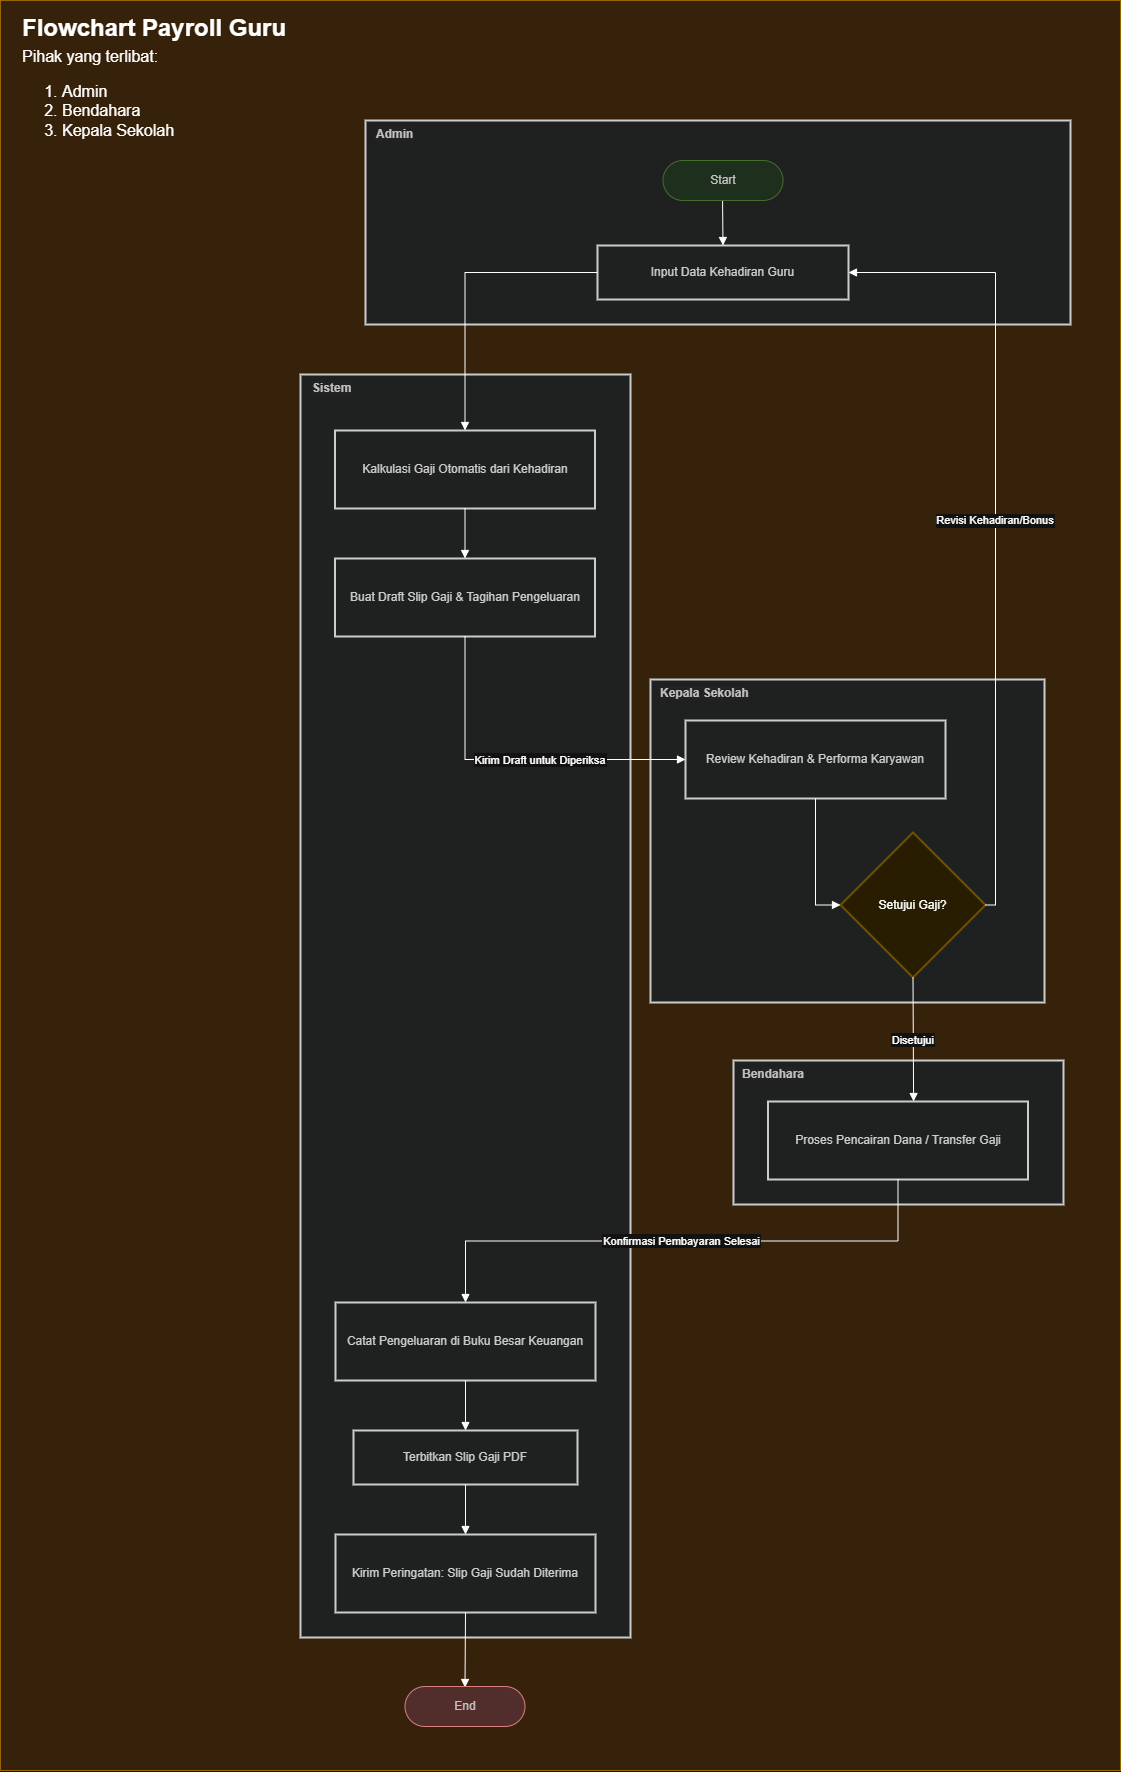

The diagram above was exported from draw.io. Its source (the exported page's mxGraphModel, read from the mxfile embedded in the PNG):
<mxGraphModel dx="4090" dy="2954" grid="1" gridSize="10" guides="1" tooltips="1" connect="1" arrows="1" fold="1" page="1" pageScale="1" pageWidth="827" pageHeight="1169" math="0" shadow="0">
  <root>
    <mxCell id="0" />
    <mxCell id="1" parent="0" />
    <mxCell id="7r73wDTN_t17IRTRebY4-1" parent="1" style="rounded=0;whiteSpace=wrap;html=1;fillColor=#ffe6cc;strokeColor=#d79b00;" value="" vertex="1">
      <mxGeometry height="1770" width="1120" x="-280" y="-100" as="geometry" />
    </mxCell>
    <mxCell id="6ZTh10vmDJfY5vFuKRLs-1" parent="1" style="whiteSpace=wrap;strokeWidth=2;fillColor=light-dark(#eeeeee,#1f2020);strokeColor=light-dark(#999999,#cccccc);fontColor=light-dark(#333333,#cccccc);" value="" vertex="1">
      <mxGeometry height="144" width="330" x="453" y="960" as="geometry" />
    </mxCell>
    <mxCell id="6ZTh10vmDJfY5vFuKRLs-2" parent="1" style="whiteSpace=wrap;strokeWidth=2;fillColor=light-dark(#eeeeee,#1f2020);strokeColor=light-dark(#999999,#cccccc);fontColor=light-dark(#333333,#cccccc);" value="" vertex="1">
      <mxGeometry height="323" width="394" x="370" y="579" as="geometry" />
    </mxCell>
    <mxCell id="6ZTh10vmDJfY5vFuKRLs-3" parent="1" style="whiteSpace=wrap;strokeWidth=2;fillColor=light-dark(#eeeeee,#1f2020);strokeColor=light-dark(#999999,#cccccc);fontColor=light-dark(#333333,#cccccc);" value="" vertex="1">
      <mxGeometry height="1263" width="330" x="20" y="274" as="geometry" />
    </mxCell>
    <mxCell id="6ZTh10vmDJfY5vFuKRLs-4" parent="1" style="whiteSpace=wrap;strokeWidth=2;fillColor=light-dark(#eeeeee,#1f2020);strokeColor=light-dark(#999999,#cccccc);fontColor=light-dark(#333333,#cccccc);" value="" vertex="1">
      <mxGeometry height="204" width="705" x="85" y="20" as="geometry" />
    </mxCell>
    <mxCell id="6ZTh10vmDJfY5vFuKRLs-6" parent="1" style="whiteSpace=wrap;strokeWidth=2;fillColor=light-dark(#eeeeee,#1f2020);strokeColor=light-dark(#999999,#cccccc);fontColor=light-dark(#333333,#cccccc);" value="Input Data Kehadiran Guru" vertex="1">
      <mxGeometry height="54" width="251" x="317" y="145" as="geometry" />
    </mxCell>
    <mxCell id="6ZTh10vmDJfY5vFuKRLs-7" parent="1" style="whiteSpace=wrap;strokeWidth=2;fillColor=light-dark(#eeeeee,#1f2020);strokeColor=light-dark(#999999,#cccccc);fontColor=light-dark(#333333,#cccccc);" value="Kalkulasi Gaji Otomatis dari Kehadiran" vertex="1">
      <mxGeometry height="78" width="260" x="54.5" y="330" as="geometry" />
    </mxCell>
    <mxCell id="6ZTh10vmDJfY5vFuKRLs-8" parent="1" style="whiteSpace=wrap;strokeWidth=2;fillColor=light-dark(#eeeeee,#1f2020);strokeColor=light-dark(#999999,#cccccc);fontColor=light-dark(#333333,#cccccc);" value="Buat Draft Slip Gaji &amp; Tagihan Pengeluaran" vertex="1">
      <mxGeometry height="78" width="260" x="54.5" y="458" as="geometry" />
    </mxCell>
    <mxCell id="6ZTh10vmDJfY5vFuKRLs-9" parent="1" style="whiteSpace=wrap;strokeWidth=2;fillColor=light-dark(#eeeeee,#1f2020);strokeColor=light-dark(#999999,#cccccc);fontColor=light-dark(#333333,#cccccc);" value="Catat Pengeluaran di Buku Besar Keuangan" vertex="1">
      <mxGeometry height="78" width="260" x="55" y="1202" as="geometry" />
    </mxCell>
    <mxCell id="6ZTh10vmDJfY5vFuKRLs-10" parent="1" style="whiteSpace=wrap;strokeWidth=2;fillColor=light-dark(#eeeeee,#1f2020);strokeColor=light-dark(#999999,#cccccc);fontColor=light-dark(#333333,#cccccc);" value="Terbitkan Slip Gaji PDF" vertex="1">
      <mxGeometry height="54" width="224" x="73" y="1330" as="geometry" />
    </mxCell>
    <mxCell id="6ZTh10vmDJfY5vFuKRLs-11" parent="1" style="whiteSpace=wrap;strokeWidth=2;fillColor=light-dark(#eeeeee,#1f2020);strokeColor=light-dark(#999999,#cccccc);fontColor=light-dark(#333333,#cccccc);" value="Kirim Peringatan: Slip Gaji Sudah Diterima" vertex="1">
      <mxGeometry height="78" width="260" x="55" y="1434" as="geometry" />
    </mxCell>
    <mxCell id="6ZTh10vmDJfY5vFuKRLs-12" parent="1" style="whiteSpace=wrap;strokeWidth=2;fillColor=light-dark(#eeeeee,#1f2020);strokeColor=light-dark(#999999,#cccccc);fontColor=light-dark(#333333,#cccccc);" value="Review Kehadiran &amp; Performa Karyawan" vertex="1">
      <mxGeometry height="78" width="260" x="405" y="620" as="geometry" />
    </mxCell>
    <mxCell id="6ZTh10vmDJfY5vFuKRLs-13" parent="1" style="rhombus;strokeWidth=2;whiteSpace=wrap;fillColor=#fff2cc;strokeColor=#d6b656;" value="Setujui Gaji?" vertex="1">
      <mxGeometry height="145" width="145" x="560" y="732" as="geometry" />
    </mxCell>
    <mxCell id="6ZTh10vmDJfY5vFuKRLs-14" parent="1" style="whiteSpace=wrap;strokeWidth=2;fillColor=light-dark(#eeeeee,#1f2020);strokeColor=light-dark(#999999,#cccccc);fontColor=light-dark(#333333,#cccccc);" value="Proses Pencairan Dana / Transfer Gaji" vertex="1">
      <mxGeometry height="78" width="260" x="487.5" y="1001" as="geometry" />
    </mxCell>
    <mxCell id="6ZTh10vmDJfY5vFuKRLs-16" edge="1" parent="1" style="curved=1;startArrow=none;endArrow=block;exitX=0.51;exitY=1;entryX=0.5;entryY=0;rounded=0;" target="6ZTh10vmDJfY5vFuKRLs-6" value="">
      <mxGeometry relative="1" as="geometry">
        <Array as="points" />
        <mxPoint x="442" y="95" as="sourcePoint" />
      </mxGeometry>
    </mxCell>
    <mxCell id="6ZTh10vmDJfY5vFuKRLs-17" edge="1" parent="1" source="6ZTh10vmDJfY5vFuKRLs-6" style="startArrow=none;endArrow=block;exitX=0;exitY=0.5;entryX=0.5;entryY=0;rounded=0;edgeStyle=orthogonalEdgeStyle;exitDx=0;exitDy=0;" target="6ZTh10vmDJfY5vFuKRLs-7" value="">
      <mxGeometry relative="1" as="geometry" />
    </mxCell>
    <mxCell id="6ZTh10vmDJfY5vFuKRLs-18" edge="1" parent="1" source="6ZTh10vmDJfY5vFuKRLs-7" style="curved=1;startArrow=none;endArrow=block;exitX=0.5;exitY=1;entryX=0.5;entryY=0;rounded=0;" target="6ZTh10vmDJfY5vFuKRLs-8" value="">
      <mxGeometry relative="1" as="geometry">
        <Array as="points" />
      </mxGeometry>
    </mxCell>
    <mxCell id="6ZTh10vmDJfY5vFuKRLs-19" edge="1" parent="1" source="6ZTh10vmDJfY5vFuKRLs-8" style="startArrow=none;endArrow=block;exitX=0.5;exitY=1;entryX=0;entryY=0.5;rounded=0;edgeStyle=orthogonalEdgeStyle;entryDx=0;entryDy=0;" target="6ZTh10vmDJfY5vFuKRLs-12" value="Kirim Draft untuk Diperiksa">
      <mxGeometry relative="1" x="0.1557" as="geometry">
        <mxPoint x="1" as="offset" />
      </mxGeometry>
    </mxCell>
    <mxCell id="6ZTh10vmDJfY5vFuKRLs-20" edge="1" parent="1" source="6ZTh10vmDJfY5vFuKRLs-12" style="startArrow=none;endArrow=block;exitX=0.5;exitY=1;entryX=0;entryY=0.5;rounded=0;edgeStyle=orthogonalEdgeStyle;entryDx=0;entryDy=0;" target="6ZTh10vmDJfY5vFuKRLs-13" value="">
      <mxGeometry relative="1" as="geometry" />
    </mxCell>
    <mxCell id="6ZTh10vmDJfY5vFuKRLs-21" edge="1" parent="1" source="6ZTh10vmDJfY5vFuKRLs-13" style="startArrow=none;endArrow=block;exitX=1;exitY=0.5;entryX=1;entryY=0.5;rounded=0;edgeStyle=orthogonalEdgeStyle;entryDx=0;entryDy=0;exitDx=0;exitDy=0;" target="6ZTh10vmDJfY5vFuKRLs-6" value="Revisi Kehadiran/Bonus">
      <mxGeometry relative="1" as="geometry" />
    </mxCell>
    <mxCell id="6ZTh10vmDJfY5vFuKRLs-22" edge="1" parent="1" source="6ZTh10vmDJfY5vFuKRLs-13" style="curved=1;startArrow=none;endArrow=block;exitX=0.5;exitY=1;entryX=0.56;entryY=0;rounded=0;entryDx=0;entryDy=0;entryPerimeter=0;" target="6ZTh10vmDJfY5vFuKRLs-14" value="Disetujui">
      <mxGeometry relative="1" as="geometry">
        <Array as="points" />
      </mxGeometry>
    </mxCell>
    <mxCell id="6ZTh10vmDJfY5vFuKRLs-23" edge="1" parent="1" source="6ZTh10vmDJfY5vFuKRLs-14" style="startArrow=none;endArrow=block;exitX=0.5;exitY=1;entryX=0.5;entryY=0;rounded=0;edgeStyle=orthogonalEdgeStyle;" target="6ZTh10vmDJfY5vFuKRLs-9" value="Konfirmasi Pembayaran Selesai">
      <mxGeometry relative="1" as="geometry" />
    </mxCell>
    <mxCell id="6ZTh10vmDJfY5vFuKRLs-24" edge="1" parent="1" source="6ZTh10vmDJfY5vFuKRLs-9" style="curved=1;startArrow=none;endArrow=block;exitX=0.5;exitY=1;entryX=0.5;entryY=0;rounded=0;" target="6ZTh10vmDJfY5vFuKRLs-10" value="">
      <mxGeometry relative="1" as="geometry">
        <Array as="points" />
      </mxGeometry>
    </mxCell>
    <mxCell id="6ZTh10vmDJfY5vFuKRLs-25" edge="1" parent="1" source="6ZTh10vmDJfY5vFuKRLs-10" style="curved=1;startArrow=none;endArrow=block;exitX=0.5;exitY=1;entryX=0.5;entryY=0;rounded=0;" target="6ZTh10vmDJfY5vFuKRLs-11" value="">
      <mxGeometry relative="1" as="geometry">
        <Array as="points" />
      </mxGeometry>
    </mxCell>
    <mxCell id="6ZTh10vmDJfY5vFuKRLs-26" edge="1" parent="1" source="6ZTh10vmDJfY5vFuKRLs-11" style="curved=1;startArrow=none;endArrow=block;exitX=0.5;exitY=1;entryX=0.51;entryY=0;rounded=0;" value="">
      <mxGeometry relative="1" as="geometry">
        <Array as="points" />
        <mxPoint x="184.5" y="1587" as="targetPoint" />
      </mxGeometry>
    </mxCell>
    <mxCell id="6ZTh10vmDJfY5vFuKRLs-27" parent="1" style="text;whiteSpace=wrap;html=1;fontStyle=1" value="&lt;span style=&quot;color: rgb(51, 51, 51); font-family: Helvetica; font-size: 12px; font-style: normal; font-variant-ligatures: normal; font-variant-caps: normal; letter-spacing: normal; orphans: 2; text-align: center; text-indent: 0px; text-transform: none; widows: 2; word-spacing: 0px; -webkit-text-stroke-width: 0px; white-space: normal; background-color: rgb(236, 236, 236); text-decoration-thickness: initial; text-decoration-style: initial; text-decoration-color: initial; float: none; display: inline !important;&quot;&gt;Admin&lt;/span&gt;" vertex="1">
      <mxGeometry height="40" width="70" x="94" y="20" as="geometry" />
    </mxCell>
    <mxCell id="6ZTh10vmDJfY5vFuKRLs-28" parent="1" style="rounded=1;whiteSpace=wrap;html=1;arcSize=50;fillColor=#d5e8d4;strokeColor=#82b366;" value="&lt;span style=&quot;color: rgb(51, 51, 51);&quot;&gt;Start&lt;/span&gt;" vertex="1">
      <mxGeometry height="40" width="120" x="382.5" y="60" as="geometry" />
    </mxCell>
    <mxCell id="6ZTh10vmDJfY5vFuKRLs-29" parent="1" style="text;whiteSpace=wrap;html=1;fontStyle=1" value="&lt;span style=&quot;color: rgb(51, 51, 51); font-family: Helvetica; font-size: 12px; font-style: normal; font-variant-ligatures: normal; font-variant-caps: normal; letter-spacing: normal; orphans: 2; text-align: center; text-indent: 0px; text-transform: none; widows: 2; word-spacing: 0px; -webkit-text-stroke-width: 0px; white-space: normal; background-color: rgb(236, 236, 236); text-decoration-thickness: initial; text-decoration-style: initial; text-decoration-color: initial; float: none; display: inline !important;&quot;&gt;Sistem&lt;/span&gt;" vertex="1">
      <mxGeometry height="40" width="160" x="30" y="274" as="geometry" />
    </mxCell>
    <mxCell id="6ZTh10vmDJfY5vFuKRLs-30" parent="1" style="text;whiteSpace=wrap;html=1;fontStyle=1" value="&lt;span style=&quot;color: rgb(51, 51, 51); font-family: Helvetica; font-size: 12px; font-style: normal; font-variant-ligatures: normal; font-variant-caps: normal; letter-spacing: normal; orphans: 2; text-align: center; text-indent: 0px; text-transform: none; widows: 2; word-spacing: 0px; -webkit-text-stroke-width: 0px; white-space: normal; background-color: rgb(236, 236, 236); text-decoration-thickness: initial; text-decoration-style: initial; text-decoration-color: initial; float: none; display: inline !important;&quot;&gt;Kepala Sekolah&lt;/span&gt;" vertex="1">
      <mxGeometry height="40" width="120" x="377.5" y="579" as="geometry" />
    </mxCell>
    <mxCell id="6ZTh10vmDJfY5vFuKRLs-31" parent="1" style="text;whiteSpace=wrap;html=1;fontStyle=1" value="&lt;span style=&quot;color: rgb(51, 51, 51); font-family: Helvetica; font-size: 12px; font-style: normal; font-variant-ligatures: normal; font-variant-caps: normal; letter-spacing: normal; orphans: 2; text-align: center; text-indent: 0px; text-transform: none; widows: 2; word-spacing: 0px; -webkit-text-stroke-width: 0px; white-space: normal; background-color: rgb(236, 236, 236); text-decoration-thickness: initial; text-decoration-style: initial; text-decoration-color: initial; float: none; display: inline !important;&quot;&gt;Bendahara&lt;/span&gt;" vertex="1">
      <mxGeometry height="40" width="90" x="460" y="960" as="geometry" />
    </mxCell>
    <mxCell id="7r73wDTN_t17IRTRebY4-2" parent="1" style="text;html=1;whiteSpace=wrap;strokeColor=none;fillColor=none;align=left;verticalAlign=middle;rounded=0;fontSize=24;fontStyle=1" value="&lt;font face=&quot;Helvetica&quot;&gt;Flowchart Payroll Guru&lt;/font&gt;" vertex="1">
      <mxGeometry height="55" width="450" x="-260" y="-100" as="geometry" />
    </mxCell>
    <mxCell id="7r73wDTN_t17IRTRebY4-3" parent="1" style="text;html=1;whiteSpace=wrap;strokeColor=none;fillColor=none;align=left;verticalAlign=top;rounded=0;fontSize=16;" value="&lt;font face=&quot;Helvetica&quot;&gt;Pihak yang terlibat:&lt;/font&gt;&lt;div&gt;&lt;ol&gt;&lt;li&gt;Admin&lt;/li&gt;&lt;li&gt;Bendahara&lt;/li&gt;&lt;li&gt;Kepala Sekolah&lt;/li&gt;&lt;/ol&gt;&lt;/div&gt;" vertex="1">
      <mxGeometry height="135" width="430" x="-260" y="-60" as="geometry" />
    </mxCell>
    <mxCell id="7r73wDTN_t17IRTRebY4-4" parent="1" style="rounded=1;whiteSpace=wrap;html=1;arcSize=50;fillColor=#f8cecc;strokeColor=#b85450;" value="&lt;span style=&quot;color: rgb(51, 51, 51);&quot;&gt;End&lt;/span&gt;" vertex="1">
      <mxGeometry height="40" width="120" x="124.5" y="1586" as="geometry" />
    </mxCell>
  </root>
</mxGraphModel>